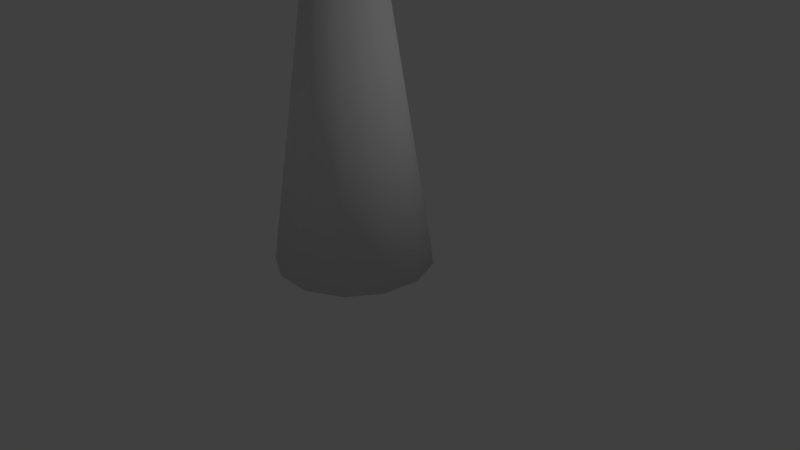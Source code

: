 # Source: torre.blend  (saved by Blender 2.77.0; exported with 4.5.12 LTS)
import bpy
from mathutils import Matrix  # noqa: F401  (used for matrix-valued properties, if any)

bpy.ops.wm.read_factory_settings(use_empty=True)
scene = bpy.context.scene
scene.name = 'Scene'

# ---- collections
col_collection_1 = bpy.data.collections.new('Collection 1'); scene.collection.children.link(col_collection_1)

# ---- world
world_world = bpy.data.worlds.new('World'); scene.world = world_world
world_world.color = (0.05088, 0.05088, 0.05088)
world_world.use_sun_shadow = False
world_world.sun_shadow_jitter_overblur = 0.0
world_world.cycles.sampling_method = 'MANUAL'

# ---- cameras
cam_camera = bpy.data.cameras.new('Camera')
cam_camera.clip_end = 100.0
cam_camera.lens = 35.0
cam_camera.sensor_width = 32.0
cam_camera.sensor_height = 18.0
cam_camera.ortho_scale = 7.314
cam_camera.dof.focus_distance = 0.0
cam_camera.dof.aperture_fstop = 128.0

# ---- lights
light_lamp = bpy.data.lights.new('Lamp', 'POINT')
light_lamp.transmission_factor = 0.0
light_lamp.cutoff_distance = 30.0
light_lamp.energy = 100.0
light_lamp.shadow_buffer_clip_start = 1.001
light_lamp.shadow_soft_size = 0.1
light_lamp.shadow_maximum_resolution = 0.006
light_lamp.use_absolute_resolution = True

# ---- meshes
me_cilindro = bpy.data.meshes.new('Cilindro')
me_cilindro.from_pydata([(0.0, 0.9244, 0.08668), (2.373e-08, 0.3797, 3.661), (0.4647, 0.8098, 0.08668), (0.2116, 0.3275, 3.661), (0.823, 0.4925, 0.08668), (0.3747, 0.183, 3.661), (0.9927, 0.04493, 0.08668), (0.4519, -0.02073, 3.661), (0.935, -0.4302, 0.08668), (0.4257, -0.2371, 3.661), (0.6631, -0.8241, 0.08668), (0.3019, -0.4164, 3.661), (0.2393, -1.047, 0.08668), (0.109, -0.5176, 3.661), (-0.2393, -1.047, 0.08668), (-0.109, -0.5176, 3.661), (-0.6631, -0.8241, 0.08668), (-0.3019, -0.4164, 3.661), (-0.935, -0.4302, 0.08668), (-0.4257, -0.2371, 3.661), (-0.9927, 0.04493, 0.08668), (-0.4519, -0.02073, 3.661), (-0.823, 0.4925, 0.08668), (-0.3747, 0.183, 3.661), (-0.4647, 0.8098, 0.08668), (-0.2116, 0.3275, 3.661)], [], [(0, 1, 3, 2), (2, 3, 5, 4), (4, 5, 7, 6), (6, 7, 9, 8), (8, 9, 11, 10), (10, 11, 13, 12), (12, 13, 15, 14), (14, 15, 17, 16), (16, 17, 19, 18), (18, 19, 21, 20), (20, 21, 23, 22), (3, 1, 25, 23, 21, 19, 17, 15, 13, 11, 9, 7, 5), (22, 23, 25, 24), (24, 25, 1, 0), (0, 2, 4, 6, 8, 10, 12, 14, 16, 18, 20, 22, 24)])
me_cilindro.polygons.foreach_set('use_smooth', [True] * 15)
me_cilindro.use_remesh_preserve_volume = False
me_cilindro.use_remesh_preserve_attributes = False
me_cilindro.use_mirror_vertex_groups = False
me_cilindro.update()

# ---- objects
ob_cilindro = bpy.data.objects.new('Cilindro', me_cilindro)
ob_lamp = bpy.data.objects.new('Lamp', light_lamp)
ob_camera = bpy.data.objects.new('Camera', cam_camera)

# ---- transforms, parenting, visibility, modifiers, constraints
ob_cilindro.location = (0.0, -0.2337, 0.0)
ob_cilindro.lineart.crease_threshold = 0.0
ob_lamp.location = (4.991, 1.337, 5.904)
ob_lamp.rotation_euler = (0.6503, 0.05522, 1.866)
ob_lamp.lock_rotations_4d = False
ob_lamp.empty_display_type = 'ARROWS'
ob_lamp.color = (0.0, 0.0, 0.0, 0.0)
ob_lamp.lineart.crease_threshold = 0.0
ob_camera.location = (7.481, -6.508, 5.344)
ob_camera.rotation_euler = (1.109, 0.01082, 0.8149)
ob_camera.lock_rotations_4d = False
ob_camera.empty_display_type = 'ARROWS'
ob_camera.color = (0.0, 0.0, 0.0, 0.0)
ob_camera.display_type = 'WIRE'
ob_camera.lineart.crease_threshold = 0.0

# ---- collection membership
col_collection_1.objects.link(ob_cilindro)
col_collection_1.objects.link(ob_lamp)
col_collection_1.objects.link(ob_camera)

# ---- scene / render settings (as saved in the file)
scene.camera = ob_camera
scene.frame_start = 1; scene.frame_end = 250; scene.frame_set(1)
scene.render.engine = 'BLENDER_EEVEE_NEXT'
scene.render.resolution_percentage = 50
scene.render.dither_intensity = 0.0
scene.cycles.use_denoising = False
scene.cycles.samples = 128
scene.cycles.sampling_pattern = 'TABULATED_SOBOL'
scene.cycles.light_sampling_threshold = 0.0
scene.cycles.use_adaptive_sampling = False
scene.cycles.use_light_tree = False
scene.cycles.blur_glossy = 0.0
scene.cycles.sample_clamp_indirect = 0.0
scene.view_settings.view_transform = 'Standard'
bpy.context.view_layer.update()
